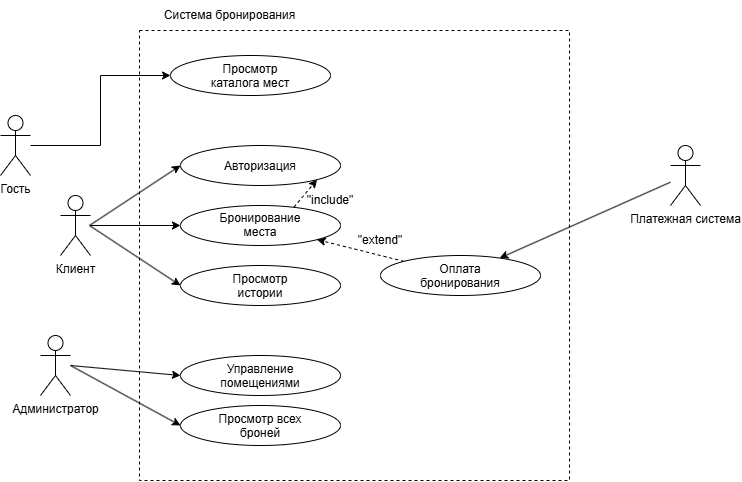

The diagram above was exported from draw.io. Its source (the exported page's mxGraphModel, read from the mxfile embedded in the PNG):
<mxGraphModel dx="982" dy="533" grid="1" gridSize="10" guides="1" tooltips="1" connect="1" arrows="1" fold="1" page="1" pageScale="1" pageWidth="827" pageHeight="1169" math="0" shadow="0">
  <root>
    <mxCell id="0" />
    <mxCell id="1" parent="0" />
    <mxCell id="LiYtM37i22Gp30qGGbf--1" parent="1" style="rounded=0;whiteSpace=wrap;html=1;dashed=1;fillColor=none;" value="" vertex="1">
      <mxGeometry height="450" width="430" x="199" y="195" as="geometry" />
    </mxCell>
    <mxCell id="LiYtM37i22Gp30qGGbf--10" edge="1" parent="1" source="LiYtM37i22Gp30qGGbf--2" style="edgeStyle=orthogonalEdgeStyle;rounded=0;orthogonalLoop=1;jettySize=auto;html=1;entryX=0;entryY=0.5;entryDx=0;entryDy=0;defaultLabelBackgroundColor=page;labelPadding=0 4;" target="LiYtM37i22Gp30qGGbf--9">
      <mxGeometry relative="1" as="geometry" />
    </mxCell>
    <mxCell id="LiYtM37i22Gp30qGGbf--2" parent="1" style="shape=umlActor;verticalLabelPosition=bottom;verticalAlign=top;html=1;outlineConnect=0;labelPerimeter=1;" value="Гость" vertex="1">
      <mxGeometry height="60" width="30" x="60" y="280" as="geometry" />
    </mxCell>
    <mxCell id="LiYtM37i22Gp30qGGbf--3" parent="1" style="shape=umlActor;verticalLabelPosition=bottom;verticalAlign=top;html=1;outlineConnect=0;labelPerimeter=1;" value="Клиент" vertex="1">
      <mxGeometry height="60" width="30" x="120" y="360" as="geometry" />
    </mxCell>
    <mxCell id="LiYtM37i22Gp30qGGbf--4" parent="1" style="shape=umlActor;verticalLabelPosition=bottom;verticalAlign=top;html=1;outlineConnect=0;labelPerimeter=1;" value="Администратор" vertex="1">
      <mxGeometry height="60" width="30" x="100" y="500" as="geometry" />
    </mxCell>
    <mxCell id="LiYtM37i22Gp30qGGbf--6" parent="1" style="shape=umlActor;verticalLabelPosition=bottom;verticalAlign=top;html=1;outlineConnect=0;labelPerimeter=1;" value="Платежная система" vertex="1">
      <mxGeometry height="60" width="30" x="730" y="310" as="geometry" />
    </mxCell>
    <mxCell id="LiYtM37i22Gp30qGGbf--8" parent="1" style="text;html=1;whiteSpace=wrap;strokeColor=none;fillColor=none;align=center;verticalAlign=middle;rounded=0;" value="Система бронирования" vertex="1">
      <mxGeometry height="30" width="181" x="199" y="165" as="geometry" />
    </mxCell>
    <mxCell id="LiYtM37i22Gp30qGGbf--9" parent="1" style="ellipse;whiteSpace=wrap;html=1;shapeInside=1;" value="Просмотр каталога мест" vertex="1">
      <mxGeometry height="40" width="160" x="230" y="220" as="geometry" />
    </mxCell>
    <mxCell id="LiYtM37i22Gp30qGGbf--12" parent="1" style="ellipse;whiteSpace=wrap;html=1;shapeInside=1;" value="Авторизация" vertex="1">
      <mxGeometry height="40" width="160" x="240" y="310" as="geometry" />
    </mxCell>
    <mxCell id="LiYtM37i22Gp30qGGbf--13" parent="1" style="ellipse;whiteSpace=wrap;html=1;shapeInside=1;" value="Бронирование места" vertex="1">
      <mxGeometry height="40" width="160" x="240" y="370" as="geometry" />
    </mxCell>
    <mxCell id="LiYtM37i22Gp30qGGbf--14" parent="1" style="ellipse;whiteSpace=wrap;html=1;shapeInside=1;" value="Оплата бронирования" vertex="1">
      <mxGeometry height="40" width="160" x="440" y="420" as="geometry" />
    </mxCell>
    <mxCell id="LiYtM37i22Gp30qGGbf--15" parent="1" style="ellipse;whiteSpace=wrap;html=1;shapeInside=1;" value="Просмотр истории" vertex="1">
      <mxGeometry height="40" width="160" x="240" y="430" as="geometry" />
    </mxCell>
    <mxCell id="LiYtM37i22Gp30qGGbf--16" parent="1" style="ellipse;whiteSpace=wrap;html=1;shapeInside=1;" value="Управление помещениями" vertex="1">
      <mxGeometry height="40" width="160" x="240" y="520" as="geometry" />
    </mxCell>
    <mxCell id="LiYtM37i22Gp30qGGbf--17" parent="1" style="ellipse;whiteSpace=wrap;html=1;shapeInside=1;" value="Просмотр всех броней" vertex="1">
      <mxGeometry height="40" width="160" x="240" y="570" as="geometry" />
    </mxCell>
    <mxCell id="LiYtM37i22Gp30qGGbf--22" edge="1" parent="1" style="endArrow=classic;html=1;rounded=0;defaultLabelBackgroundColor=page;labelPadding=0 4;entryX=0;entryY=0.5;entryDx=0;entryDy=0;" target="LiYtM37i22Gp30qGGbf--12" value="">
      <mxGeometry height="50" relative="1" width="50" as="geometry">
        <mxPoint x="149" y="390" as="sourcePoint" />
        <mxPoint x="199" y="340" as="targetPoint" />
      </mxGeometry>
    </mxCell>
    <mxCell id="LiYtM37i22Gp30qGGbf--23" edge="1" parent="1" style="endArrow=classic;html=1;rounded=0;defaultLabelBackgroundColor=page;labelPadding=0 4;entryX=0;entryY=0.5;entryDx=0;entryDy=0;" target="LiYtM37i22Gp30qGGbf--13" value="">
      <mxGeometry height="50" relative="1" width="50" as="geometry">
        <mxPoint x="150" y="390" as="sourcePoint" />
        <mxPoint x="200" y="340" as="targetPoint" />
      </mxGeometry>
    </mxCell>
    <mxCell id="LiYtM37i22Gp30qGGbf--24" edge="1" parent="1" style="endArrow=classic;html=1;rounded=0;defaultLabelBackgroundColor=page;labelPadding=0 4;entryX=0;entryY=0.5;entryDx=0;entryDy=0;" target="LiYtM37i22Gp30qGGbf--15" value="">
      <mxGeometry height="50" relative="1" width="50" as="geometry">
        <mxPoint x="149" y="390" as="sourcePoint" />
        <mxPoint x="199" y="340" as="targetPoint" />
      </mxGeometry>
    </mxCell>
    <mxCell id="LiYtM37i22Gp30qGGbf--25" edge="1" parent="1" style="endArrow=classic;html=1;rounded=0;defaultLabelBackgroundColor=page;labelPadding=0 4;entryX=0;entryY=0.5;entryDx=0;entryDy=0;" target="LiYtM37i22Gp30qGGbf--16" value="">
      <mxGeometry height="50" relative="1" width="50" as="geometry">
        <mxPoint x="130" y="530" as="sourcePoint" />
        <mxPoint x="180" y="480" as="targetPoint" />
      </mxGeometry>
    </mxCell>
    <mxCell id="LiYtM37i22Gp30qGGbf--26" edge="1" parent="1" style="endArrow=classic;html=1;rounded=0;defaultLabelBackgroundColor=page;labelPadding=0 4;entryX=0;entryY=0.5;entryDx=0;entryDy=0;" target="LiYtM37i22Gp30qGGbf--17" value="">
      <mxGeometry height="50" relative="1" width="50" as="geometry">
        <mxPoint x="130" y="530" as="sourcePoint" />
        <mxPoint x="180" y="490" as="targetPoint" />
      </mxGeometry>
    </mxCell>
    <mxCell id="LiYtM37i22Gp30qGGbf--27" edge="1" parent="1" source="LiYtM37i22Gp30qGGbf--13" style="endArrow=classic;html=1;rounded=0;defaultLabelBackgroundColor=page;labelPadding=0 4;exitX=0.709;exitY=0.042;exitDx=0;exitDy=0;exitPerimeter=0;entryX=1;entryY=1;entryDx=0;entryDy=0;dashed=1;" target="LiYtM37i22Gp30qGGbf--12" value="">
      <mxGeometry height="50" relative="1" width="50" as="geometry">
        <mxPoint x="350" y="350" as="sourcePoint" />
        <mxPoint x="400" y="300" as="targetPoint" />
      </mxGeometry>
    </mxCell>
    <mxCell id="LiYtM37i22Gp30qGGbf--28" parent="1" style="text;html=1;whiteSpace=wrap;strokeColor=none;fillColor=none;align=center;verticalAlign=middle;rounded=0;" value="&quot;include&quot;" vertex="1">
      <mxGeometry height="30" width="60" x="360" y="350" as="geometry" />
    </mxCell>
    <mxCell id="LiYtM37i22Gp30qGGbf--29" edge="1" parent="1" source="LiYtM37i22Gp30qGGbf--14" style="endArrow=classic;html=1;rounded=0;defaultLabelBackgroundColor=page;labelPadding=0 4;exitX=0;exitY=0;exitDx=0;exitDy=0;entryX=1;entryY=1;entryDx=0;entryDy=0;dashed=1;" target="LiYtM37i22Gp30qGGbf--13" value="">
      <mxGeometry height="50" relative="1" width="50" as="geometry">
        <mxPoint x="440" y="420" as="sourcePoint" />
        <mxPoint x="490" y="370" as="targetPoint" />
      </mxGeometry>
    </mxCell>
    <mxCell id="LiYtM37i22Gp30qGGbf--30" parent="1" style="text;html=1;whiteSpace=wrap;strokeColor=none;fillColor=none;align=center;verticalAlign=middle;rounded=0;" value="&quot;extend&quot;" vertex="1">
      <mxGeometry height="30" width="60" x="410" y="390" as="geometry" />
    </mxCell>
    <mxCell id="LiYtM37i22Gp30qGGbf--33" edge="1" parent="1" source="LiYtM37i22Gp30qGGbf--6" style="endArrow=classic;html=1;rounded=0;defaultLabelBackgroundColor=page;labelPadding=0 4;" target="LiYtM37i22Gp30qGGbf--14" value="">
      <mxGeometry height="50" relative="1" width="50" as="geometry">
        <mxPoint x="450" y="360" as="sourcePoint" />
        <mxPoint x="500" y="310" as="targetPoint" />
      </mxGeometry>
    </mxCell>
  </root>
</mxGraphModel>